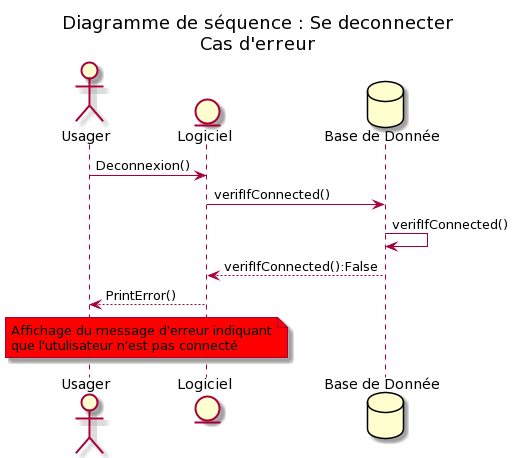

The diagram above was rendered by PlantUML. Its source (embedded in the PNG):
@startuml
'pragma teoz true

actor "Usager" as usa
entity "Logiciel" as app
database "Base de Donnée" as bdd

title Diagramme de séquence : Se deconnecter\nCas d'erreur

usa->app: Deconnexion()
app->bdd: verifIfConnected()
bdd->bdd: verifIfConnected()
bdd-->app: verifIfConnected():False
app-->usa: PrintError()

note over usa,app #Red 
Affichage du message d'erreur indiquant
que l'utulisateur n'est pas connecté
end note
@enduml